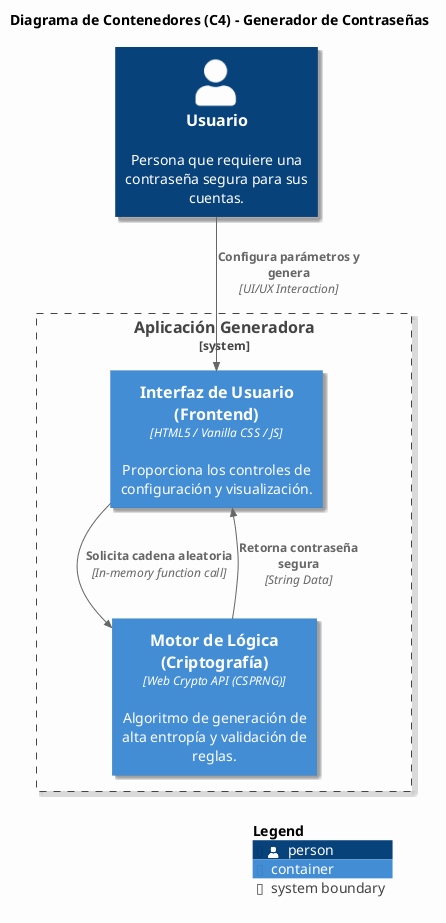

The diagram above was rendered by PlantUML. Its source (embedded in the PNG):
@startuml
!include https://raw.githubusercontent.com/plantuml-stdlib/C4-PlantUML/master/C4_Container.puml

' Estilos personalizados para mejorar la estética
skinparam backgroundColor #FDFDFD
skinparam shadowing true

title Diagrama de Contenedores (C4) - Generador de Contraseñas

Person(user, "Usuario", "Persona que requiere una contraseña segura para sus cuentas.")

System_Boundary(c1, "Aplicación Generadora") {
    Container(web_app, "Interfaz de Usuario (Frontend)", "HTML5 / Vanilla CSS / JS", "Proporciona los controles de configuración y visualización.", $tags="ui")
    Container(logic_engine, "Motor de Lógica (Criptografía)", "Web Crypto API (CSPRNG)", "Algoritmo de generación de alta entropía y validación de reglas.", $tags="logic")
}

Rel(user, web_app, "Configura parámetros y genera", "UI/UX Interaction")
Rel(web_app, logic_engine, "Solicita cadena aleatoria", "In-memory function call")
Rel(logic_engine, web_app, "Retorna contraseña segura", "String Data")

SHOW_LEGEND()
@enduml